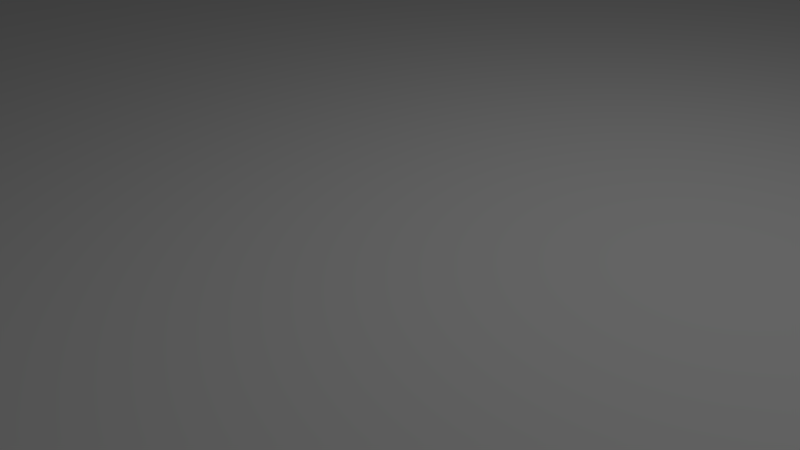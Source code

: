 # Source: table.blend  (saved by Blender 2.77.0; exported with 4.5.12 LTS)
import bpy
from mathutils import Matrix  # noqa: F401  (used for matrix-valued properties, if any)

bpy.ops.wm.read_factory_settings(use_empty=True)
scene = bpy.context.scene
scene.name = 'Scene'

# ---- collections
col_collection_1 = bpy.data.collections.new('Collection 1'); scene.collection.children.link(col_collection_1)

# ---- materials (node trees are filled in below, after node groups)
mat_material_001 = bpy.data.materials.new('Material.001')
mat_material_001.alpha_threshold = 0.0
mat_material_001.use_transparent_shadow = False
mat_material_001.roughness = 0.5
mat_material_001.specular_intensity = 0.625

# ---- material node trees

# ---- world
world_world = bpy.data.worlds.new('World'); scene.world = world_world
world_world.color = (0.05088, 0.05088, 0.05088)
world_world.use_sun_shadow = False
world_world.sun_shadow_jitter_overblur = 0.0
world_world.cycles.sampling_method = 'MANUAL'

# ---- cameras
cam_camera = bpy.data.cameras.new('Camera')
cam_camera.clip_end = 100.0
cam_camera.lens = 35.0
cam_camera.sensor_width = 32.0
cam_camera.sensor_height = 18.0
cam_camera.ortho_scale = 7.314
cam_camera.dof.focus_distance = 0.0
cam_camera.dof.aperture_fstop = 128.0

# ---- lights
light_lamp = bpy.data.lights.new('Lamp', 'POINT')
light_lamp.transmission_factor = 0.0
light_lamp.cutoff_distance = 30.0
light_lamp.energy = 358.0
light_lamp.shadow_buffer_clip_start = 1.001
light_lamp.shadow_soft_size = 0.1
light_lamp.shadow_maximum_resolution = 0.006
light_lamp.use_absolute_resolution = True

# ---- meshes
me_cylinder = bpy.data.meshes.new('Cylinder')
me_cylinder.from_pydata([(0.0, 20.0, -1.0), (0.0, 20.0, 1.0), (2.783, 19.81, -1.0), (2.783, 19.81, 1.0), (5.513, 19.23, -1.0), (5.513, 19.23, 1.0), (8.135, 18.27, -1.0), (8.135, 18.27, 1.0), (10.6, 16.96, -1.0), (10.6, 16.96, 1.0), (12.86, 15.32, -1.0), (12.86, 15.32, 1.0), (14.86, 13.38, -1.0), (14.86, 13.38, 1.0), (16.58, 11.18, -1.0), (16.58, 11.18, 1.0), (17.98, 8.767, -1.0), (17.98, 8.767, 1.0), (19.02, 6.18, -1.0), (19.02, 6.18, 1.0), (19.7, 3.473, -1.0), (19.7, 3.473, 1.0), (19.99, 0.698, -1.0), (19.99, 0.698, 1.0), (19.89, -2.091, -1.0), (19.89, -2.091, 1.0), (19.41, -4.838, -1.0), (19.41, -4.838, 1.0), (18.54, -7.492, -1.0), (18.54, -7.492, 1.0), (17.32, -10.0, -1.0), (17.32, -10.0, 1.0), (15.76, -12.31, -1.0), (15.76, -12.31, 1.0), (13.89, -14.39, -1.0), (13.89, -14.39, 1.0), (11.76, -16.18, -1.0), (11.76, -16.18, 1.0), (9.389, -17.66, -1.0), (9.389, -17.66, 1.0), (6.84, -18.79, -1.0), (6.84, -18.79, 1.0), (4.158, -19.56, -1.0), (4.158, -19.56, 1.0), (1.395, -19.95, -1.0), (1.395, -19.95, 1.0), (-1.395, -19.95, -1.0), (-1.395, -19.95, 1.0), (-4.158, -19.56, -1.0), (-4.158, -19.56, 1.0), (-6.84, -18.79, -1.0), (-6.84, -18.79, 1.0), (-9.389, -17.66, -1.0), (-9.389, -17.66, 1.0), (-11.76, -16.18, -1.0), (-11.76, -16.18, 1.0), (-13.89, -14.39, -1.0), (-13.89, -14.39, 1.0), (-15.76, -12.31, -1.0), (-15.76, -12.31, 1.0), (-17.32, -10.0, -1.0), (-17.32, -10.0, 1.0), (-18.54, -7.492, -1.0), (-18.54, -7.492, 1.0), (-19.41, -4.838, -1.0), (-19.41, -4.838, 1.0), (-19.89, -2.091, -1.0), (-19.89, -2.091, 1.0), (-19.99, 0.698, -1.0), (-19.99, 0.698, 1.0), (-19.7, 3.473, -1.0), (-19.7, 3.473, 1.0), (-19.02, 6.18, -1.0), (-19.02, 6.18, 1.0), (-17.98, 8.767, -1.0), (-17.98, 8.767, 1.0), (-16.58, 11.18, -1.0), (-16.58, 11.18, 1.0), (-14.86, 13.38, -1.0), (-14.86, 13.38, 1.0), (-12.86, 15.32, -1.0), (-12.86, 15.32, 1.0), (-10.6, 16.96, -1.0), (-10.6, 16.96, 1.0), (-8.135, 18.27, -1.0), (-8.135, 18.27, 1.0), (-5.513, 19.23, -1.0), (-5.513, 19.23, 1.0), (-2.783, 19.81, -1.0), (-2.783, 19.81, 1.0), (0.0, 4.038, -0.2019), (0.562, 3.999, -0.2019), (1.113, 3.882, -0.2019), (1.643, 3.689, -0.2019), (2.14, 3.425, -0.2019), (2.596, 3.093, -0.2019), (3.001, 2.702, -0.2019), (3.348, 2.258, -0.2019), (3.63, 1.77, -0.2019), (3.841, 1.248, -0.2019), (3.977, 0.7012, -0.2019), (4.036, 0.1409, -0.2019), (4.016, -0.4221, -0.2019), (3.918, -0.9769, -0.2019), (3.744, -1.513, -0.2019), (3.497, -2.019, -0.2019), (3.182, -2.486, -0.2019), (2.805, -2.905, -0.2019), (2.374, -3.267, -0.2019), (1.896, -3.566, -0.2019), (1.381, -3.795, -0.2019), (0.8396, -3.95, -0.2019), (0.2817, -4.028, -0.2019), (-0.2817, -4.028, -0.2019), (-0.8396, -3.95, -0.2019), (-1.381, -3.795, -0.2019), (-1.896, -3.566, -0.2019), (-2.374, -3.267, -0.2019), (-2.805, -2.905, -0.2019), (-3.182, -2.486, -0.2019), (-3.497, -2.019, -0.2019), (-3.744, -1.513, -0.2019), (-3.918, -0.9769, -0.2019), (-4.016, -0.4221, -0.2019), (-4.036, 0.1409, -0.2019), (-3.977, 0.7012, -0.2019), (-3.841, 1.248, -0.2019), (-3.63, 1.77, -0.2019), (-3.348, 2.258, -0.2019), (-3.001, 2.702, -0.2019), (-2.596, 3.094, -0.2019), (-2.14, 3.425, -0.2019), (-1.643, 3.689, -0.2019), (-1.113, 3.882, -0.2019), (-0.562, 3.999, -0.2019), (0.0, 4.038, -26.03), (0.562, 3.999, -26.03), (1.113, 3.882, -26.03), (1.643, 3.689, -26.03), (2.14, 3.425, -26.03), (2.596, 3.093, -26.03), (3.001, 2.702, -26.03), (3.348, 2.258, -26.03), (3.63, 1.77, -26.03), (3.841, 1.248, -26.03), (3.977, 0.7012, -26.03), (4.036, 0.1409, -26.03), (4.016, -0.4221, -26.03), (3.918, -0.9769, -26.03), (3.744, -1.513, -26.03), (3.497, -2.019, -26.03), (3.182, -2.486, -26.03), (2.805, -2.905, -26.03), (2.374, -3.267, -26.03), (1.896, -3.566, -26.03), (1.381, -3.795, -26.03), (0.8396, -3.95, -26.03), (0.2817, -4.028, -26.03), (-0.2817, -4.028, -26.03), (-0.8396, -3.95, -26.03), (-1.381, -3.795, -26.03), (-1.896, -3.566, -26.03), (-2.374, -3.267, -26.03), (-2.805, -2.905, -26.03), (-3.182, -2.486, -26.03), (-3.497, -2.019, -26.03), (-3.744, -1.513, -26.03), (-3.918, -0.9769, -26.03), (-4.016, -0.4221, -26.03), (-4.036, 0.1409, -26.03), (-3.977, 0.7012, -26.03), (-3.841, 1.248, -26.03), (-3.63, 1.77, -26.03), (-3.348, 2.258, -26.03), (-3.001, 2.702, -26.03), (-2.596, 3.094, -26.03), (-2.14, 3.425, -26.03), (-1.643, 3.689, -26.03), (-1.113, 3.882, -26.03), (-0.562, 3.999, -26.03), (1.07e-06, 2.119e-07, -26.03), (5.521e-06, 1.187e-06, 1.0)], [], [(0, 1, 3, 2), (2, 3, 5, 4), (4, 5, 7, 6), (6, 7, 9, 8), (8, 9, 11, 10), (10, 11, 13, 12), (12, 13, 15, 14), (14, 15, 17, 16), (16, 17, 19, 18), (18, 19, 21, 20), (20, 21, 23, 22), (22, 23, 25, 24), (24, 25, 27, 26), (26, 27, 29, 28), (28, 29, 31, 30), (30, 31, 33, 32), (32, 33, 35, 34), (34, 35, 37, 36), (36, 37, 39, 38), (38, 39, 41, 40), (40, 41, 43, 42), (42, 43, 45, 44), (44, 45, 47, 46), (46, 47, 49, 48), (48, 49, 51, 50), (50, 51, 53, 52), (52, 53, 55, 54), (54, 55, 57, 56), (56, 57, 59, 58), (58, 59, 61, 60), (60, 61, 63, 62), (62, 63, 65, 64), (64, 65, 67, 66), (66, 67, 69, 68), (68, 69, 71, 70), (70, 71, 73, 72), (72, 73, 75, 74), (74, 75, 77, 76), (76, 77, 79, 78), (78, 79, 81, 80), (80, 81, 83, 82), (82, 83, 85, 84), (84, 85, 87, 86), (31, 29, 181), (86, 87, 89, 88), (88, 89, 1, 0), (2, 4, 92, 91), (20, 22, 101, 100), (38, 40, 110, 109), (56, 58, 119, 118), (74, 76, 128, 127), (12, 14, 97, 96), (30, 32, 106, 105), (48, 50, 115, 114), (66, 68, 124, 123), (84, 86, 133, 132), (4, 6, 93, 92), (22, 24, 102, 101), (40, 42, 111, 110), (58, 60, 120, 119), (76, 78, 129, 128), (14, 16, 98, 97), (32, 34, 107, 106), (50, 52, 116, 115), (68, 70, 125, 124), (86, 88, 134, 133), (6, 8, 94, 93), (24, 26, 103, 102), (42, 44, 112, 111), (60, 62, 121, 120), (78, 80, 130, 129), (16, 18, 99, 98), (34, 36, 108, 107), (52, 54, 117, 116), (70, 72, 126, 125), (88, 0, 90, 134), (8, 10, 95, 94), (26, 28, 104, 103), (44, 46, 113, 112), (0, 2, 91, 90), (62, 64, 122, 121), (80, 82, 131, 130), (18, 20, 100, 99), (36, 38, 109, 108), (54, 56, 118, 117), (72, 74, 127, 126), (10, 12, 96, 95), (28, 30, 105, 104), (46, 48, 114, 113), (64, 66, 123, 122), (82, 84, 132, 131), (133, 134, 179, 178), (93, 94, 139, 138), (120, 121, 166, 165), (107, 108, 153, 152), (134, 90, 135, 179), (94, 95, 140, 139), (121, 122, 167, 166), (108, 109, 154, 153), (95, 96, 141, 140), (122, 123, 168, 167), (109, 110, 155, 154), (96, 97, 142, 141), (123, 124, 169, 168), (110, 111, 156, 155), (97, 98, 143, 142), (124, 125, 170, 169), (111, 112, 157, 156), (98, 99, 144, 143), (125, 126, 171, 170), (112, 113, 158, 157), (99, 100, 145, 144), (126, 127, 172, 171), (113, 114, 159, 158), (100, 101, 146, 145), (127, 128, 173, 172), (114, 115, 160, 159), (101, 102, 147, 146), (128, 129, 174, 173), (115, 116, 161, 160), (102, 103, 148, 147), (129, 130, 175, 174), (116, 117, 162, 161), (103, 104, 149, 148), (130, 131, 176, 175), (90, 91, 136, 135), (117, 118, 163, 162), (104, 105, 150, 149), (131, 132, 177, 176), (91, 92, 137, 136), (118, 119, 164, 163), (105, 106, 151, 150), (132, 133, 178, 177), (92, 93, 138, 137), (119, 120, 165, 164), (106, 107, 152, 151), (155, 156, 180), (142, 143, 180), (169, 170, 180), (156, 157, 180), (143, 144, 180), (170, 171, 180), (157, 158, 180), (144, 145, 180), (171, 172, 180), (158, 159, 180), (145, 146, 180), (172, 173, 180), (159, 160, 180), (146, 147, 180), (173, 174, 180), (160, 161, 180), (147, 148, 180), (174, 175, 180), (161, 162, 180), (148, 149, 180), (175, 176, 180), (135, 136, 180), (162, 163, 180), (149, 150, 180), (176, 177, 180), (136, 137, 180), (163, 164, 180), (150, 151, 180), (177, 178, 180), (137, 138, 180), (164, 165, 180), (151, 152, 180), (178, 179, 180), (138, 139, 180), (165, 166, 180), (152, 153, 180), (179, 135, 180), (139, 140, 180), (166, 167, 180), (153, 154, 180), (140, 141, 180), (167, 168, 180), (154, 155, 180), (141, 142, 180), (168, 169, 180), (49, 47, 181), (67, 65, 181), (85, 83, 181), (5, 3, 181), (23, 21, 181), (41, 39, 181), (59, 57, 181), (77, 75, 181), (15, 13, 181), (33, 31, 181), (51, 49, 181), (69, 67, 181), (87, 85, 181), (7, 5, 181), (25, 23, 181), (43, 41, 181), (61, 59, 181), (79, 77, 181), (17, 15, 181), (35, 33, 181), (53, 51, 181), (71, 69, 181), (89, 87, 181), (9, 7, 181), (27, 25, 181), (45, 43, 181), (63, 61, 181), (81, 79, 181), (19, 17, 181), (37, 35, 181), (55, 53, 181), (73, 71, 181), (1, 89, 181), (11, 9, 181), (29, 27, 181), (47, 45, 181), (3, 1, 181), (65, 63, 181), (83, 81, 181), (21, 19, 181), (39, 37, 181), (57, 55, 181), (75, 73, 181), (13, 11, 181)])
_uv = me_cylinder.uv_layers.new(name='UVMap')
_uv.uv.foreach_set('vector', [0.4603, 0.5591, 0.4853, 0.5591, 0.4853, 0.589, 0.4603, 0.589, 0.4603, 0.589, 0.4853, 0.589, 0.4853, 0.6221, 0.4603, 0.6221, 0.4603, 0.6221, 0.4853, 0.6221, 0.4853, 0.6578, 0.4603, 0.6578, 0.4603, 0.6578, 0.4853, 0.6578, 0.4853, 0.6953, 0.4603, 0.6953, 0.4603, 0.6953, 0.4853, 0.6953, 0.4853, 0.7339, 0.4603, 0.7339, 0.4603, 0.7339, 0.4853, 0.7339, 0.4853, 0.773, 0.4603, 0.773, 0.4603, 0.773, 0.4853, 0.773, 0.4853, 0.8116, 0.4603, 0.8116, 0.4603, 0.8116, 0.4853, 0.8116, 0.4853, 0.8491, 0.4603, 0.8491, 0.4603, 0.8491, 0.4853, 0.8491, 0.4853, 0.8848, 0.4603, 0.8848, 0.4603, 0.8848, 0.4853, 0.8848, 0.4853, 0.9179, 0.4603, 0.9179, 0.4352, 0.9478, 0.4102, 0.9478, 0.4102, 0.9179, 0.4352, 0.9179, 0.4352, 0.9179, 0.4102, 0.9179, 0.4102, 0.8848, 0.4352, 0.8848, 0.4352, 0.8848, 0.4102, 0.8848, 0.4102, 0.8491, 0.4352, 0.8491, 0.4352, 0.8491, 0.4102, 0.8491, 0.4102, 0.8116, 0.4352, 0.8116, 0.4352, 0.8116, 0.4102, 0.8116, 0.4102, 0.773, 0.4352, 0.773, 0.4352, 0.773, 0.4102, 0.773, 0.4102, 0.7339, 0.4352, 0.7339, 0.4352, 0.7339, 0.4102, 0.7339, 0.4102, 0.6953, 0.4352, 0.6953, 0.4352, 0.6953, 0.4102, 0.6953, 0.4102, 0.6578, 0.4352, 0.6578, 0.4352, 0.6578, 0.4102, 0.6578, 0.4102, 0.6221, 0.4352, 0.6221, 0.4352, 0.6221, 0.4102, 0.6221, 0.4102, 0.589, 0.4352, 0.589, 0.4352, 0.589, 0.4102, 0.589, 0.4102, 0.5591, 0.4352, 0.5591, 0.4102, 1.0, 0.3852, 1.0, 0.3852, 0.9739, 0.4102, 0.9739, 0.4102, 0.9739, 0.3852, 0.9739, 0.3852, 0.944, 0.4102, 0.944, 0.4102, 0.944, 0.3852, 0.944, 0.3852, 0.9109, 0.4102, 0.9109, 0.4102, 0.9109, 0.3852, 0.9109, 0.3852, 0.8752, 0.4102, 0.8752, 0.4102, 0.8752, 0.3852, 0.8752, 0.3852, 0.8377, 0.4102, 0.8377, 0.4102, 0.8377, 0.3852, 0.8377, 0.3852, 0.7991, 0.4102, 0.7991, 0.4102, 0.7991, 0.3852, 0.7991, 0.3852, 0.7601, 0.4102, 0.7601, 0.4102, 0.7601, 0.3852, 0.7601, 0.3852, 0.7214, 0.4102, 0.7214, 0.4102, 0.7214, 0.3852, 0.7214, 0.3852, 0.6839, 0.4102, 0.6839, 0.4102, 0.6839, 0.3852, 0.6839, 0.3852, 0.6482, 0.4102, 0.6482, 0.4102, 0.6482, 0.3852, 0.6482, 0.3852, 0.6151, 0.4102, 0.6151, 0.4102, 0.6151, 0.3852, 0.6151, 0.3852, 0.5852, 0.4102, 0.5852, 0.4102, 0.5852, 0.3852, 0.5852, 0.3852, 0.5591, 0.4102, 0.5591, 0.4352, 0.5591, 0.4603, 0.5591, 0.4603, 0.5852, 0.4352, 0.5852, 0.4352, 0.5852, 0.4603, 0.5852, 0.4603, 0.6151, 0.4352, 0.6151, 0.4352, 0.6151, 0.4603, 0.6151, 0.4603, 0.6482, 0.4352, 0.6482, 0.4352, 0.6482, 0.4603, 0.6482, 0.4603, 0.6839, 0.4352, 0.6839, 0.4352, 0.6839, 0.4603, 0.6839, 0.4603, 0.7214, 0.4352, 0.7214, 0.4352, 0.7214, 0.4603, 0.7214, 0.4603, 0.7601, 0.4352, 0.7601, 0.4352, 0.7601, 0.4603, 0.7601, 0.4603, 0.7991, 0.4352, 0.7991, 0.4352, 0.7991, 0.4603, 0.7991, 0.4603, 0.8377, 0.4352, 0.8377, 0.4352, 0.8377, 0.4603, 0.8377, 0.4603, 0.8752, 0.4352, 0.8752, 0.8755, 0.03731, 0.9044, 0.05913, 0.7503, 0.2796, 0.4352, 0.8752, 0.4603, 0.8752, 0.4603, 0.9109, 0.4352, 0.9109, 0.4352, 0.9109, 0.4603, 0.9109, 0.4603, 0.944, 0.4352, 0.944, 0.4044, 0.05913, 0.4304, 0.08524, 0.2867, 0.2403, 0.2814, 0.2351, 0.4855, 0.3752, 0.4713, 0.4109, 0.2949, 0.3061, 0.2978, 0.2989, 0.2416, 0.5591, 0.2068, 0.5551, 0.2415, 0.3352, 0.2485, 0.336, 0.009696, 0.3567, 0.002436, 0.3185, 0.2003, 0.2874, 0.2017, 0.2951, 0.1103, 0.04765, 0.1406, 0.02814, 0.2281, 0.2288, 0.222, 0.2327, 0.4951, 0.2214, 0.5, 0.2601, 0.3007, 0.2756, 0.2997, 0.2678, 0.3755, 0.5218, 0.3441, 0.5389, 0.2692, 0.3319, 0.2756, 0.3285, 0.08282, 0.4874, 0.05856, 0.4594, 0.2116, 0.3159, 0.2165, 0.3215, 0.02164, 0.1658, 0.03803, 0.1313, 0.2074, 0.2496, 0.2041, 0.2566, 0.2765, 0.001362, 0.3109, 0.008139, 0.2625, 0.2248, 0.2556, 0.2234, 0.4304, 0.08524, 0.4528, 0.1151, 0.2912, 0.2464, 0.2867, 0.2403, 0.4713, 0.4109, 0.4528, 0.444, 0.2912, 0.3128, 0.2949, 0.3061, 0.2068, 0.5551, 0.173, 0.5456, 0.2347, 0.3333, 0.2415, 0.3352, 0.002436, 0.3185, 0.0, 0.2796, 0.1998, 0.2796, 0.2003, 0.2874, 0.1406, 0.02814, 0.173, 0.01352, 0.2347, 0.2258, 0.2281, 0.2288, 0.5, 0.2601, 0.5, 0.2991, 0.3007, 0.2835, 0.3007, 0.2756, 0.3441, 0.5389, 0.3109, 0.551, 0.2625, 0.3344, 0.2692, 0.3319, 0.05856, 0.4594, 0.03803, 0.4278, 0.2074, 0.3095, 0.2116, 0.3159, 0.03803, 0.1313, 0.05856, 0.09975, 0.2116, 0.2433, 0.2074, 0.2496, 0.3109, 0.008139, 0.3441, 0.0202, 0.2692, 0.2272, 0.2625, 0.2248, 0.4528, 0.1151, 0.4713, 0.1482, 0.2949, 0.253, 0.2912, 0.2464, 0.4528, 0.444, 0.4304, 0.4739, 0.2867, 0.3188, 0.2912, 0.3128, 0.173, 0.5456, 0.1406, 0.531, 0.2281, 0.3303, 0.2347, 0.3333, 0.0, 0.2796, 0.002436, 0.2406, 0.2003, 0.2717, 0.1998, 0.2796, 0.173, 0.01352, 0.2068, 0.004079, 0.2415, 0.2239, 0.2347, 0.2258, 0.5, 0.2991, 0.4951, 0.3377, 0.2997, 0.2913, 0.3007, 0.2835, 0.3109, 0.551, 0.2765, 0.5578, 0.2556, 0.3357, 0.2625, 0.3344, 0.03803, 0.4278, 0.02164, 0.3933, 0.2041, 0.3025, 0.2074, 0.3095, 0.05856, 0.09975, 0.08282, 0.07168, 0.2165, 0.2376, 0.2116, 0.2433, 0.3441, 0.0202, 0.3755, 0.03731, 0.2756, 0.2307, 0.2692, 0.2272, 0.4713, 0.1482, 0.4855, 0.1839, 0.2978, 0.2602, 0.2949, 0.253, 0.4304, 0.4739, 0.4044, 0.5, 0.2814, 0.3241, 0.2867, 0.3188, 0.1406, 0.531, 0.1103, 0.5115, 0.222, 0.3264, 0.2281, 0.3303, 0.3755, 0.03731, 0.4044, 0.05913, 0.2814, 0.2351, 0.2756, 0.2307, 0.002436, 0.2406, 0.009696, 0.2025, 0.2017, 0.264, 0.2003, 0.2717, 0.2068, 0.004079, 0.2416, 0.0, 0.2485, 0.2231, 0.2415, 0.2239, 0.4951, 0.3377, 0.4855, 0.3752, 0.2978, 0.2989, 0.2997, 0.2913, 0.2765, 0.5578, 0.2416, 0.5591, 0.2485, 0.336, 0.2556, 0.3357, 0.02164, 0.3933, 0.009696, 0.3567, 0.2017, 0.2951, 0.2041, 0.3025, 0.08282, 0.07168, 0.1103, 0.04765, 0.222, 0.2327, 0.2165, 0.2376, 0.4855, 0.1839, 0.4951, 0.2214, 0.2997, 0.2678, 0.2978, 0.2602, 0.4044, 0.5, 0.3755, 0.5218, 0.2756, 0.3285, 0.2814, 0.3241, 0.1103, 0.5115, 0.08282, 0.4874, 0.2165, 0.3215, 0.222, 0.3264, 0.009696, 0.2025, 0.02164, 0.1658, 0.2041, 0.2566, 0.2017, 0.264, 0.2416, 0.0, 0.2765, 0.001362, 0.2556, 0.2234, 0.2485, 0.2231, 0.09276, 0.9204, 0.08631, 0.9204, 0.08631, 0.5591, 0.09276, 0.5591, 0.2372, 0.5591, 0.244, 0.5591, 0.244, 0.9204, 0.2372, 0.9204, 0.02254, 0.9204, 0.0161, 0.9204, 0.0161, 0.5591, 0.02254, 0.5591, 0.1955, 0.5591, 0.2023, 0.5591, 0.2023, 0.9204, 0.1955, 0.9204, 0.08631, 0.9204, 0.08034, 0.9204, 0.08034, 0.5591, 0.08631, 0.5591, 0.244, 0.5591, 0.251, 0.5591, 0.251, 0.9204, 0.244, 0.9204, 0.0161, 0.9204, 0.01012, 0.9204, 0.01012, 0.5591, 0.0161, 0.5591, 0.2023, 0.5591, 0.2087, 0.5591, 0.2087, 0.9204, 0.2023, 0.9204, 0.251, 0.5591, 0.258, 0.5591, 0.258, 0.9204, 0.251, 0.9204, 0.01012, 0.9204, 0.004718, 0.9204, 0.004718, 0.5591, 0.01012, 0.5591, 0.2087, 0.5591, 0.2147, 0.5591, 0.2147, 0.9204, 0.2087, 0.9204, 0.258, 0.5591, 0.265, 0.5591, 0.265, 0.9204, 0.258, 0.9204, 0.004718, 0.9204, 5.073e-08, 0.9204, 0.0, 0.5591, 0.004718, 0.5591, 0.2147, 0.5591, 0.2201, 0.5591, 0.2201, 0.9204, 0.2147, 0.9204, 0.265, 0.5591, 0.2718, 0.5591, 0.2718, 0.9204, 0.265, 0.9204, 0.1499, 0.9204, 0.1452, 0.9204, 0.1452, 0.5591, 0.1499, 0.5591, 0.2201, 0.5591, 0.2248, 0.5591, 0.2248, 0.9204, 0.2201, 0.9204, 0.2718, 0.5591, 0.2782, 0.5591, 0.2782, 0.9204, 0.2718, 0.9204, 0.1452, 0.9204, 0.1397, 0.9204, 0.1397, 0.5591, 0.1452, 0.5591, 0.07493, 0.9204, 0.06953, 0.9204, 0.06953, 0.5591, 0.07493, 0.5591, 0.2782, 0.5591, 0.2842, 0.5591, 0.2842, 0.9204, 0.2782, 0.9204, 0.1397, 0.9204, 0.1338, 0.9204, 0.1338, 0.5591, 0.1397, 0.5591, 0.06953, 0.9204, 0.06355, 0.9204, 0.06355, 0.5591, 0.06953, 0.5591, 0.1499, 0.5591, 0.1553, 0.5591, 0.1553, 0.9204, 0.1499, 0.9204, 0.1338, 0.9204, 0.1273, 0.9204, 0.1273, 0.5591, 0.1338, 0.5591, 0.06355, 0.9204, 0.05711, 0.9204, 0.05711, 0.5591, 0.06355, 0.5591, 0.1553, 0.5591, 0.1612, 0.5591, 0.1612, 0.9204, 0.1553, 0.9204, 0.1273, 0.9204, 0.1205, 0.9204, 0.1205, 0.5591, 0.1273, 0.5591, 0.05711, 0.9204, 0.05033, 0.9204, 0.05033, 0.5591, 0.05711, 0.5591, 0.1612, 0.5591, 0.1677, 0.5591, 0.1677, 0.9204, 0.1612, 0.9204, 0.1205, 0.9204, 0.1136, 0.9204, 0.1136, 0.5591, 0.1205, 0.5591, 0.05033, 0.9204, 0.04335, 0.9204, 0.04335, 0.5591, 0.05033, 0.5591, 0.1677, 0.5591, 0.1745, 0.5591, 0.1745, 0.9204, 0.1677, 0.9204, 0.1136, 0.9204, 0.1065, 0.9204, 0.1065, 0.5591, 0.1136, 0.5591, 0.08034, 0.9204, 0.07493, 0.9204, 0.07493, 0.5591, 0.08034, 0.5591, 0.04335, 0.9204, 0.0363, 0.9204, 0.0363, 0.5591, 0.04335, 0.5591, 0.1745, 0.5591, 0.1815, 0.5591, 0.1815, 0.9204, 0.1745, 0.9204, 0.1065, 0.9204, 0.09953, 0.9204, 0.09953, 0.5591, 0.1065, 0.5591, 0.2248, 0.5591, 0.2308, 0.5591, 0.2308, 0.9204, 0.2248, 0.9204, 0.0363, 0.9204, 0.02932, 0.9204, 0.02932, 0.5591, 0.0363, 0.5591, 0.1815, 0.5591, 0.1885, 0.5591, 0.1885, 0.9204, 0.1815, 0.9204, 0.09953, 0.9204, 0.09276, 0.9204, 0.09276, 0.5591, 0.09953, 0.5591, 0.2308, 0.5591, 0.2372, 0.5591, 0.2372, 0.9204, 0.2308, 0.9204, 0.02932, 0.9204, 0.02254, 0.9204, 0.02254, 0.5591, 0.02932, 0.5591, 0.1885, 0.5591, 0.1955, 0.5591, 0.1955, 0.9204, 0.1885, 0.9204, 0.2847, 0.6234, 0.2842, 0.6156, 0.3348, 0.6156, 0.3537, 0.6679, 0.347, 0.6704, 0.3348, 0.6156, 0.347, 0.5608, 0.3537, 0.5632, 0.3348, 0.6156, 0.2842, 0.6156, 0.2847, 0.6077, 0.3348, 0.6156, 0.347, 0.6704, 0.34, 0.6718, 0.3348, 0.6156, 0.3537, 0.5632, 0.36, 0.5667, 0.3348, 0.6156, 0.2847, 0.6077, 0.2862, 0.6, 0.3348, 0.6156, 0.34, 0.6718, 0.333, 0.672, 0.3348, 0.6156, 0.36, 0.5667, 0.3659, 0.5711, 0.3348, 0.6156, 0.2862, 0.6, 0.2886, 0.5926, 0.3348, 0.6156, 0.333, 0.672, 0.326, 0.6712, 0.3348, 0.6156, 0.3659, 0.5711, 0.3711, 0.5763, 0.3348, 0.6156, 0.2886, 0.5926, 0.2919, 0.5856, 0.3348, 0.6156, 0.326, 0.6712, 0.3191, 0.6693, 0.3348, 0.6156, 0.3711, 0.5763, 0.3756, 0.5824, 0.3348, 0.6156, 0.2919, 0.5856, 0.296, 0.5793, 0.3348, 0.6156, 0.3191, 0.6693, 0.3126, 0.6663, 0.3348, 0.6156, 0.3756, 0.5824, 0.3794, 0.5891, 0.3348, 0.6156, 0.296, 0.5793, 0.3009, 0.5736, 0.3348, 0.6156, 0.3126, 0.6663, 0.3065, 0.6624, 0.3348, 0.6156, 0.3794, 0.5891, 0.3822, 0.5963, 0.3348, 0.6156, 0.3842, 0.6273, 0.3822, 0.6349, 0.3348, 0.6156, 0.3009, 0.5736, 0.3065, 0.5688, 0.3348, 0.6156, 0.3065, 0.6624, 0.3009, 0.6576, 0.3348, 0.6156, 0.3822, 0.5963, 0.3842, 0.6038, 0.3348, 0.6156, 0.3822, 0.6349, 0.3794, 0.6421, 0.3348, 0.6156, 0.3065, 0.5688, 0.3126, 0.5648, 0.3348, 0.6156, 0.3009, 0.6576, 0.296, 0.6519, 0.3348, 0.6156, 0.3842, 0.6038, 0.3852, 0.6116, 0.3348, 0.6156, 0.3794, 0.6421, 0.3756, 0.6488, 0.3348, 0.6156, 0.3126, 0.5648, 0.3191, 0.5619, 0.3348, 0.6156, 0.296, 0.6519, 0.2919, 0.6455, 0.3348, 0.6156, 0.3852, 0.6116, 0.3852, 0.6195, 0.3348, 0.6156, 0.3756, 0.6488, 0.3711, 0.6548, 0.3348, 0.6156, 0.3191, 0.5619, 0.326, 0.56, 0.3348, 0.6156, 0.2919, 0.6455, 0.2886, 0.6386, 0.3348, 0.6156, 0.3852, 0.6195, 0.3842, 0.6273, 0.3348, 0.6156, 0.3711, 0.6548, 0.3659, 0.6601, 0.3348, 0.6156, 0.326, 0.56, 0.333, 0.5591, 0.3348, 0.6156, 0.2886, 0.6386, 0.2862, 0.6311, 0.3348, 0.6156, 0.3659, 0.6601, 0.36, 0.6645, 0.3348, 0.6156, 0.333, 0.5591, 0.34, 0.5594, 0.3348, 0.6156, 0.2862, 0.6311, 0.2847, 0.6234, 0.3348, 0.6156, 0.36, 0.6645, 0.3537, 0.6679, 0.3348, 0.6156, 0.34, 0.5594, 0.347, 0.5608, 0.3348, 0.6156, 0.5828, 0.07168, 0.6103, 0.04765, 0.7503, 0.2796, 0.5216, 0.3933, 0.5097, 0.3567, 0.7503, 0.2796, 0.7765, 0.5578, 0.7416, 0.5591, 0.7503, 0.2796, 0.9304, 0.4739, 0.9044, 0.5, 0.7503, 0.2796, 0.9713, 0.1482, 0.9855, 0.1839, 0.7503, 0.2796, 0.7068, 0.004079, 0.7416, 0.0, 0.7503, 0.2796, 0.5024, 0.2406, 0.5097, 0.2025, 0.7503, 0.2796, 0.6406, 0.531, 0.6103, 0.5115, 0.7503, 0.2796, 1.0, 0.2991, 0.9951, 0.3377, 0.7503, 0.2796, 0.8441, 0.0202, 0.8755, 0.03731, 0.7503, 0.2796, 0.5586, 0.09975, 0.5828, 0.07168, 0.7503, 0.2796, 0.538, 0.4278, 0.5216, 0.3933, 0.7503, 0.2796, 0.8109, 0.551, 0.7765, 0.5578, 0.7503, 0.2796, 0.9528, 0.444, 0.9304, 0.4739, 0.7503, 0.2796, 0.9528, 0.1151, 0.9713, 0.1482, 0.7503, 0.2796, 0.673, 0.01352, 0.7068, 0.004079, 0.7503, 0.2796, 0.5, 0.2796, 0.5024, 0.2406, 0.7503, 0.2796, 0.673, 0.5456, 0.6406, 0.531, 0.7503, 0.2796, 1.0, 0.2601, 1.0, 0.2991, 0.7503, 0.2796, 0.8109, 0.008139, 0.8441, 0.0202, 0.7503, 0.2796, 0.538, 0.1313, 0.5586, 0.09975, 0.7503, 0.2796, 0.5586, 0.4594, 0.538, 0.4278, 0.7503, 0.2796, 0.8441, 0.5389, 0.8109, 0.551, 0.7503, 0.2796, 0.9713, 0.4109, 0.9528, 0.444, 0.7503, 0.2796, 0.9304, 0.08524, 0.9528, 0.1151, 0.7503, 0.2796, 0.6406, 0.02814, 0.673, 0.01352, 0.7503, 0.2796, 0.5024, 0.3185, 0.5, 0.2796, 0.7503, 0.2796, 0.7068, 0.5551, 0.673, 0.5456, 0.7503, 0.2796, 0.9951, 0.2214, 1.0, 0.2601, 0.7503, 0.2796, 0.7765, 0.001362, 0.8109, 0.008139, 0.7503, 0.2796, 0.5216, 0.1658, 0.538, 0.1313, 0.7503, 0.2796, 0.5828, 0.4874, 0.5586, 0.4594, 0.7503, 0.2796, 0.8755, 0.5218, 0.8441, 0.5389, 0.7503, 0.2796, 0.9855, 0.3752, 0.9713, 0.4109, 0.7503, 0.2796, 0.9044, 0.05913, 0.9304, 0.08524, 0.7503, 0.2796, 0.6103, 0.04765, 0.6406, 0.02814, 0.7503, 0.2796, 0.9044, 0.5, 0.8755, 0.5218, 0.7503, 0.2796, 0.5097, 0.3567, 0.5024, 0.3185, 0.7503, 0.2796, 0.7416, 0.5591, 0.7068, 0.5551, 0.7503, 0.2796, 0.9855, 0.1839, 0.9951, 0.2214, 0.7503, 0.2796, 0.7416, 0.0, 0.7765, 0.001362, 0.7503, 0.2796, 0.5097, 0.2025, 0.5216, 0.1658, 0.7503, 0.2796, 0.6103, 0.5115, 0.5828, 0.4874, 0.7503, 0.2796, 0.9951, 0.3377, 0.9855, 0.3752, 0.7503, 0.2796])
me_cylinder.materials.append(mat_material_001)
me_cylinder.use_remesh_preserve_volume = False
me_cylinder.use_remesh_preserve_attributes = False
me_cylinder.use_mirror_vertex_groups = False
me_cylinder.update()

# ---- objects
ob_cylinder = bpy.data.objects.new('Cylinder', me_cylinder)
ob_lamp = bpy.data.objects.new('Lamp', light_lamp)
ob_camera = bpy.data.objects.new('Camera', cam_camera)

# ---- transforms, parenting, visibility, modifiers, constraints
ob_cylinder.location = (0.0, 0.0, 0.0)
ob_cylinder.lineart.crease_threshold = 0.0
ob_lamp.location = (4.076, 1.005, 10.11)
ob_lamp.rotation_euler = (0.6503, 0.05522, 1.866)
ob_lamp.lock_rotations_4d = False
ob_lamp.empty_display_type = 'ARROWS'
ob_lamp.color = (0.0, 0.0, 0.0, 0.0)
ob_lamp.lineart.crease_threshold = 0.0
ob_camera.location = (7.481, -6.508, 5.344)
ob_camera.rotation_euler = (1.109, 0.01082, 0.8149)
ob_camera.lock_rotations_4d = False
ob_camera.empty_display_type = 'ARROWS'
ob_camera.color = (0.0, 0.0, 0.0, 0.0)
ob_camera.display_type = 'WIRE'
ob_camera.lineart.crease_threshold = 0.0

# ---- collection membership
col_collection_1.objects.link(ob_cylinder)
col_collection_1.objects.link(ob_lamp)
col_collection_1.objects.link(ob_camera)

# ---- scene / render settings (as saved in the file)
scene.camera = ob_camera
scene.frame_start = 1; scene.frame_end = 250; scene.frame_set(1)
scene.render.engine = 'BLENDER_EEVEE_NEXT'
scene.render.resolution_percentage = 50
scene.render.dither_intensity = 0.0
scene.cycles.use_denoising = False
scene.cycles.samples = 128
scene.cycles.sampling_pattern = 'TABULATED_SOBOL'
scene.cycles.light_sampling_threshold = 0.0
scene.cycles.use_adaptive_sampling = False
scene.cycles.use_light_tree = False
scene.cycles.blur_glossy = 0.0
scene.cycles.sample_clamp_indirect = 0.0
scene.view_settings.view_transform = 'Standard'
bpy.context.view_layer.update()

